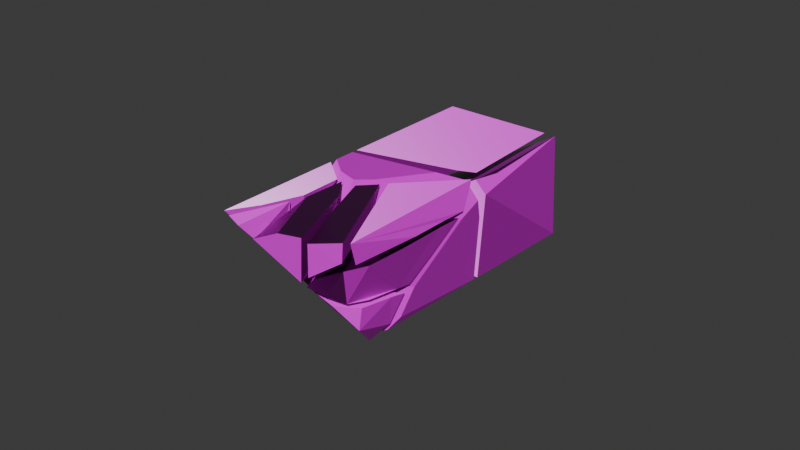 # Source: holzteil_kaputt.blend  (saved by Blender 4.2.66; exported with 4.5.12 LTS)
import bpy
from mathutils import Matrix  # noqa: F401  (used for matrix-valued properties, if any)

bpy.ops.wm.read_factory_settings(use_empty=True)
scene = bpy.context.scene
scene.name = 'Scene'

# ---- collections
col_collection = bpy.data.collections.new('Collection'); scene.collection.children.link(col_collection)

# ---- images (referenced by path relative to the original .blend; pixels are not part of the script)
import os
ASSET_DIR = os.environ.get("B2B_ASSET_DIR", "")  # directory of the original .blend (textures are referenced by path, not embedded)
HERE = os.path.dirname(os.path.abspath(__file__))  # packed textures are extracted next to this script under _unpacked/

def load_image(name, relpath, width, height, colorspace="sRGB"):
    """Load a texture the original file referenced (path relative to the .blend, or extracted next to this script)."""
    p = next((c for c in (os.path.join(HERE, relpath), os.path.join(ASSET_DIR, relpath)) if relpath and os.path.exists(c)), "")
    if p:
        img = bpy.data.images.load(p, check_existing=True)
        img.name = name
    else:  # same state as the original file: an image datablock whose file is absent (Cycles renders it pink)
        img = bpy.data.images.new(name, width, height)
        img.source = "FILE"
        img.filepath = "//" + (relpath or name)
    img.colorspace_settings.name = colorspace
    return img
img_finewood_27_height_1k_png = load_image('finewood_27_height-1K.png', 'finewood_27_height-1K.png', 1024, 1024, 'Non-Color')
img_finewood_27_basecolor_1k_png = load_image('finewood_27_basecolor-1K.png', 'finewood_27_basecolor-1K.png', 1024, 1024, 'sRGB')
img_finewood_27_roughness_1k_png = load_image('finewood_27_roughness-1K.png', 'finewood_27_roughness-1K.png', 1024, 1024, 'Non-Color')
img_finewood_27_normal_1k_png = load_image('finewood_27_normal-1K.png', 'finewood_27_normal-1K.png', 1024, 1024, 'Non-Color')

# ---- materials (node trees are filled in below, after node groups)
mat_material_001 = bpy.data.materials.new('Material.001')
mat_material_001.alpha_threshold = 0.0
mat_material_001.roughness = 0.5
mat_material_001.line_color = (0.0, 0.0, 0.0, 1.0)

# ---- material node trees
mat_material_001.use_nodes = True; mat_material_001.node_tree.nodes.clear()
_N = mat_material_001.node_tree.nodes; _L = mat_material_001.node_tree.links
n0 = _N.new('ShaderNodeOutputMaterial'); n0.name = 'Material Output'; n0.location = (300, 300)
n1 = _N.new('ShaderNodeBsdfPrincipled'); n1.name = 'Principled BSDF'; n1.location = (10, 300)
n1.inputs[3].default_value = 1.45
n2 = _N.new('ShaderNodeTexImage'); n2.name = 'Image Texture'; n2.location = (88, -600)
n2.label = 'Displacement'
n2.image = img_finewood_27_height_1k_png
n3 = _N.new('ShaderNodeDisplacement'); n3.name = 'Displacement'; n3.location = (110, -400)
n3.inputs[2].default_value = 1.0
n4 = _N.new('ShaderNodeTexImage'); n4.name = 'Image Texture.001'; n4.location = (88, -40)
n4.label = 'Base Color'
n4.image = img_finewood_27_basecolor_1k_png
n5 = _N.new('ShaderNodeTexImage'); n5.name = 'Image Texture.002'; n5.location = (88, -320)
n5.label = 'Roughness'
n5.image = img_finewood_27_roughness_1k_png
n6 = _N.new('ShaderNodeTexImage'); n6.name = 'Image Texture.003'; n6.location = (88, -880)
n6.label = 'Normal'
n6.image = img_finewood_27_normal_1k_png
n7 = _N.new('ShaderNodeNormalMap'); n7.name = 'Normal Map'; n7.location = (-240, -340)
n8 = _N.new('ShaderNodeMapping'); n8.name = 'Mapping'; n8.location = (230, -40)
n9 = _N.new('NodeReroute'); n9.name = 'Reroute'; n9.location = (38, -596)
n9.width = 16
n9.socket_idname = 'NodeSocketVector'
n10 = _N.new('ShaderNodeTexCoord'); n10.name = 'Texture Coordinate'; n10.location = (30, -40)
n11 = _N.new('NodeFrame'); n11.name = 'Frame'; n11.location = (-1270, 340)
n11.label = 'Mapping'
n11.width = 400
n12 = _N.new('NodeFrame'); n12.name = 'Frame.001'; n12.location = (-628, 540)
n12.label = 'Textures'
n12.width = 358
n2.parent = n12
n4.parent = n12
n5.parent = n12
n6.parent = n12
n8.parent = n11
n9.parent = n12
n10.parent = n11
_L.new(n1.outputs[0], n0.inputs[0])
_L.new(n2.outputs[0], n3.inputs[0])
_L.new(n3.outputs[0], n0.inputs[2])
_L.new(n4.outputs[0], n1.inputs[0])
_L.new(n5.outputs[0], n1.inputs[2])
_L.new(n6.outputs[0], n7.inputs[1])
_L.new(n7.outputs[0], n1.inputs[5])
_L.new(n9.outputs[0], n4.inputs[0])
_L.new(n9.outputs[0], n5.inputs[0])
_L.new(n9.outputs[0], n2.inputs[0])
_L.new(n9.outputs[0], n6.inputs[0])
_L.new(n8.outputs[0], n9.inputs[0])
_L.new(n10.outputs[2], n8.inputs[0])
n0.is_active_output = True

# ---- world
world_world = bpy.data.worlds.new('World'); scene.world = world_world
world_world.use_nodes = True; world_world.node_tree.nodes.clear()
_N = world_world.node_tree.nodes; _L = world_world.node_tree.links
n0 = _N.new('ShaderNodeOutputWorld'); n0.name = 'World Output'; n0.location = (300, 300)
n1 = _N.new('ShaderNodeBackground'); n1.name = 'Background'; n1.location = (10, 300)
n1.inputs[0].default_value = (0.05088, 0.05088, 0.05088, 1.0)
_L.new(n1.outputs[0], n0.inputs[0])
n0.is_active_output = True
world_world.color = (0.05088, 0.05088, 0.05088)
world_world.sun_shadow_jitter_overblur = 0.0

# ---- meshes
me_cube_cell_031_cell_010 = bpy.data.meshes.new('Cube_cell.031_cell.010')
me_cube_cell_031_cell_010.from_pydata([(-0.001529, 0.01329, -0.002379), (-0.004269, 0.00174, -0.007126), (0.001968, -0.01511, 0.002589), (-0.003849, 0.0001439, 0.003872), (0.002336, -0.01568, -0.007009), (-0.0101, 0.01663, 0.003872), (0.01054, -0.01162, -0.001563), (0.01029, -0.01089, 0.003872), (-0.005384, 0.0215, 0.003872), (-0.003849, 0.0001439, 0.003872), (-0.0101, 0.01663, 0.003872), (0.01054, -0.01162, -0.001563), (0.002336, -0.01568, -0.007009), (0.001968, -0.01511, 0.002589), (0.001968, -0.01511, 0.002589), (0.01029, -0.01089, 0.003872), (0.01029, -0.01089, 0.003872), (-0.005384, 0.0215, 0.003872)], [], [(10, 1, 12, 13, 9), (15, 11, 0, 17), (0, 1, 10, 17), (12, 1, 0, 11), (6, 16, 14, 4), (2, 7, 8, 5, 3)])
_k = set([(2, 3), (2, 7), (3, 5), (4, 6), (4, 14), (5, 8), (6, 16), (7, 8), (9, 10), (9, 13), (10, 17), (11, 12), (11, 15), (12, 13), (14, 16), (15, 17)])
me_cube_cell_031_cell_010.attributes.new('sharp_edge', 'BOOLEAN', 'EDGE').data.foreach_set('value', [ (min(e.vertices), max(e.vertices)) in _k for e in me_cube_cell_031_cell_010.edges])
_uv = me_cube_cell_031_cell_010.uv_layers.new(name='UVMap')
_uv.uv.foreach_set('vector', [0.9157, 0.7831, 0.8732, 0.7213, 0.8736, 0.6494, 0.9107, 0.6519, 0.9157, 0.715, 0.1385, 0.8119, 0.1595, 0.8089, 0.1627, 0.9159, 0.1385, 0.9509, 0.1679, 0.6779, 0.1444, 0.7213, 0.1385, 0.6465, 0.1623, 0.6357, 0.1385, 0.7811, 0.1444, 0.7213, 0.1679, 0.6779, 0.1678, 0.7645, 0.8821, 0.5937, 0.8816, 0.5725, 0.9176, 0.5772, 0.9176, 0.6143, 0.9219, 0.2109, 0.8857, 0.2101, 0.8857, 0.07115, 0.9103, 0.0801, 0.9162, 0.148])
me_cube_cell_031_cell_010.materials.append(mat_material_001)
me_cube_cell_031_cell_010.update()
me_cube_cell_031_cell_011 = bpy.data.meshes.new('Cube_cell.031_cell.011')
me_cube_cell_031_cell_011.from_pydata([(-0.01328, -0.008134, -0.002314), (-0.009776, 0.00926, 0.00512), (-0.008532, -0.01911, -0.0009524), (0.003551, 0.01859, -0.002405), (0.003164, 0.008845, -0.008157), (-0.002955, -0.01819, -0.002006), (0.003194, 0.003583, -0.007152), (0.003796, -0.008613, -0.004905), (0.002668, -0.01602, -0.00319), (0.001115, -0.0154, 0.005479), (0.004009, 0.02906, 0.004493), (0.004534, -0.009191, 0.005843), (0.003982, 0.021, 0.004777), (0.004534, 0.004336, 0.005367), (0.003551, 0.01859, -0.002405), (0.003164, 0.008845, -0.008157), (0.003194, 0.003583, -0.007152), (0.003796, -0.008613, -0.004905), (0.004009, 0.02906, 0.004493), (0.004534, -0.009191, 0.005843), (0.004534, 0.004336, 0.005367), (0.003982, 0.021, 0.004777), (-0.002955, -0.01819, -0.002006), (0.002668, -0.01602, -0.00319), (0.001115, -0.0154, 0.005479)], [], [(2, 1, 0), (0, 1, 14, 15), (2, 0, 15, 16, 17, 22), (22, 24, 1, 2), (1, 18, 14), (1, 24, 19), (1, 19, 20, 21, 18), (9, 23, 7, 6, 4, 3, 10, 12, 13, 11), (23, 9, 5), (17, 8, 22)])
_k = set([(3, 4), (3, 10), (4, 6), (5, 9), (5, 23), (6, 7), (7, 23), (8, 17), (8, 22), (9, 11), (10, 12), (11, 13), (12, 13), (14, 15), (14, 18), (15, 16), (16, 17), (18, 21), (19, 20), (19, 24), (20, 21), (22, 24)])
me_cube_cell_031_cell_011.attributes.new('sharp_edge', 'BOOLEAN', 'EDGE').data.foreach_set('value', [ (min(e.vertices), max(e.vertices)) in _k for e in me_cube_cell_031_cell_011.edges])
_uv = me_cube_cell_031_cell_011.uv_layers.new(name='UVMap')
_uv.uv.foreach_set('vector', [0.6252, 0.19, 0.6136, 0.07859, 0.6424, 0.1471, 0.1959, 0.7701, 0.1959, 0.6958, 0.2579, 0.6651, 0.2665, 0.7079, 0.2001, 0.8025, 0.1959, 0.7701, 0.2665, 0.7079, 0.2612, 0.7246, 0.2507, 0.763, 0.2191, 0.7967, 0.6097, 0.1909, 0.5801, 0.1772, 0.6136, 0.07859, 0.6252, 0.19, 0.1959, 0.6958, 0.247, 0.6178, 0.2579, 0.6651, 0.6136, 0.07859, 0.5801, 0.1772, 0.568, 0.1559, 0.6136, 0.07859, 0.568, 0.1559, 0.568, 0.1058, 0.5697, 0.04373, 0.5696, 0.01389, 0.7969, 0.6596, 0.8299, 0.6588, 0.8352, 0.6878, 0.8423, 0.7351, 0.8454, 0.7555, 0.8218, 0.7923, 0.7936, 0.8317, 0.7937, 0.8005, 0.7936, 0.7363, 0.7937, 0.684, 0.8299, 0.6588, 0.7969, 0.6596, 0.8271, 0.6494, 0.2507, 0.763, 0.2392, 0.7868, 0.2191, 0.7967])
me_cube_cell_031_cell_011.materials.append(mat_material_001)
me_cube_cell_031_cell_011.update()
me_cube_cell_031_cell_001 = bpy.data.meshes.new('Cube_cell.031_cell.001')
me_cube_cell_031_cell_001.from_pydata([(0.003016, -0.01255, 0.006513), (0.00376, 0.004107, -0.005916), (-0.006228, 0.007826, -0.002951), (-0.005662, 0.02132, 0.006513), (-0.006223, 0.007803, 0.006513), (0.009522, -0.01051, 0.006513), (-4.995e-05, 0.01407, 0.006513), (0.0009867, -0.003564, -0.01111), (-0.004958, -0.002276, -0.009982), (-0.003797, -0.01487, 0.003539), (0.009634, -0.01136, -0.006146), (0.009522, -0.01051, 0.006513), (0.009522, -0.01051, 0.006513), (-4.995e-05, 0.01407, 0.006513), (0.009634, -0.01136, -0.006146), (0.0009867, -0.003564, -0.01111), (-0.004958, -0.002276, -0.009982), (-0.006223, 0.007803, 0.006513), (-0.005662, 0.02132, 0.006513), (0.003016, -0.01255, 0.006513), (-0.003797, -0.01487, 0.003539), (-0.003797, -0.01487, 0.003539)], [], [(17, 18, 2), (11, 14, 13), (14, 1, 18, 13), (1, 2, 18), (2, 1, 15, 16), (2, 16, 21, 17), (14, 15, 1), (10, 20, 8, 7), (19, 10, 12), (9, 0, 5, 6, 3, 4), (20, 10, 19)])
_k = set([(0, 5), (0, 9), (3, 4), (3, 6), (4, 9), (5, 6), (7, 8), (7, 10), (8, 20), (10, 12), (11, 13), (11, 14), (12, 19), (13, 18), (14, 15), (15, 16), (16, 21), (17, 18), (17, 21), (19, 20)])
me_cube_cell_031_cell_001.attributes.new('sharp_edge', 'BOOLEAN', 'EDGE').data.foreach_set('value', [ (min(e.vertices), max(e.vertices)) in _k for e in me_cube_cell_031_cell_001.edges])
_uv = me_cube_cell_031_cell_001.uv_layers.new(name='UVMap')
_uv.uv.foreach_set('vector', [0.7957, 0.4674, 0.8025, 0.4157, 0.832, 0.4721, 0.8632, 0.3749, 0.8143, 0.3782, 0.8632, 0.2731, 0.8143, 0.3782, 0.8153, 0.3143, 0.8627, 0.2387, 0.8632, 0.2731, 0.6559, 0.888, 0.6194, 0.8658, 0.6281, 0.8026, 0.6194, 0.8658, 0.6559, 0.888, 0.6416, 0.9224, 0.6194, 0.9136, 0.832, 0.4721, 0.8538, 0.5145, 0.7957, 0.5561, 0.7957, 0.4674, 0.8143, 0.3782, 0.7941, 0.3371, 0.8153, 0.3143, 0.7918, 0.9085, 0.8454, 0.871, 0.8352, 0.9199, 0.8148, 0.925, 0.8176, 0.8595, 0.7918, 0.9085, 0.7913, 0.8595, 0.4231, 0.9021, 0.3942, 0.9017, 0.368, 0.9021, 0.3735, 0.8004, 0.3852, 0.767, 0.4035, 0.8159, 0.8454, 0.871, 0.7918, 0.9085, 0.8176, 0.8595])
me_cube_cell_031_cell_001.materials.append(mat_material_001)
me_cube_cell_031_cell_001.update()
me_cube_cell_031_cell_002 = bpy.data.meshes.new('Cube_cell.031_cell.002')
me_cube_cell_031_cell_002.from_pydata([(-0.01309, 0.0258, 0.006827), (-0.01309, 0.02384, -0.01494), (-0.01309, -0.01144, -0.01565), (-0.01309, -0.01714, -0.003549), (-0.01309, -0.02136, 0.006827), (0.01886, -0.01385, 0.006827), (0.02401, -0.01164, 0.006827), (0.0226, 0.0258, 0.006827), (-0.01309, 0.02384, -0.01494), (-0.01309, -0.01144, -0.01565), (-0.01309, -0.01714, -0.003549), (-0.01309, -0.02136, 0.006827), (0.01886, -0.01385, 0.006827), (0.02401, -0.01164, 0.006827), (0.0226, 0.0258, 0.006827)], [], [(8, 12, 9), (12, 10, 9), (11, 10, 12), (13, 12, 8, 14), (6, 7, 0, 4, 5), (2, 3, 4, 0, 1), (7, 1, 0)])
_k = set([(1, 2), (1, 7), (2, 3), (3, 4), (4, 5), (5, 6), (6, 7), (8, 9), (8, 14), (9, 10), (10, 11), (11, 12), (12, 13), (13, 14)])
me_cube_cell_031_cell_002.attributes.new('sharp_edge', 'BOOLEAN', 'EDGE').data.foreach_set('value', [ (min(e.vertices), max(e.vertices)) in _k for e in me_cube_cell_031_cell_002.edges])
_uv = me_cube_cell_031_cell_002.uv_layers.new(name='UVMap')
_uv.uv.foreach_set('vector', [0.3576, 0.1908, 0.2131, 0.04041, 0.3634, 0.05468, 0.2131, 0.04041, 0.3395, 0.03131, 0.3634, 0.05468, 0.319, 0.01389, 0.3395, 0.03131, 0.2131, 0.04041, 0.1959, 0.04856, 0.2131, 0.04041, 0.3576, 0.1908, 0.1959, 0.1932, 0.1681, 0.2778, 0.1627, 0.4224, 0.02478, 0.4224, 0.02478, 0.2403, 0.1482, 0.2692, 0.6274, 0.7365, 0.5807, 0.7586, 0.5406, 0.7748, 0.5406, 0.5927, 0.6247, 0.6002, 0.1107, 0.6357, 0.1107, 0.7974, 0.03873, 0.7533])
me_cube_cell_031_cell_002.materials.append(mat_material_001)
me_cube_cell_031_cell_002.update()
me_cube_cell_031_cell_003 = bpy.data.meshes.new('Cube_cell.031_cell.003')
me_cube_cell_031_cell_003.from_pydata([(-0.009291, -0.001737, -0.002095), (0.0009293, 0.02627, 0.002695), (-0.01322, 0.006426, 0.004251), (0.002752, -0.02712, 0.004251), (0.004652, 0.01778, -0.003037), (0.005087, -0.004061, -0.002153), (0.004463, -0.02715, -0.001208), (0.004628, 0.009592, -0.002703), (-0.01322, 0.006426, 0.004251), (0.002752, -0.02712, 0.004251), (0.004652, 0.01778, -0.003037), (0.004628, 0.009592, -0.002703), (0.005087, -0.004061, -0.002153), (0.0009293, 0.02627, 0.002695), (0.004463, -0.02715, -0.001208)], [], [(13, 0, 8), (8, 0, 14, 9), (13, 10, 0), (14, 0, 10, 11, 12), (1, 3, 6, 5, 7, 4), (3, 1, 2)])
_k = set([(1, 2), (1, 4), (2, 3), (3, 6), (4, 7), (5, 6), (5, 7), (8, 9), (8, 13), (9, 14), (10, 11), (10, 13), (11, 12), (12, 14)])
me_cube_cell_031_cell_003.attributes.new('sharp_edge', 'BOOLEAN', 'EDGE').data.foreach_set('value', [ (min(e.vertices), max(e.vertices)) in _k for e in me_cube_cell_031_cell_003.edges])
_uv = me_cube_cell_031_cell_003.uv_layers.new(name='UVMap')
_uv.uv.foreach_set('vector', [0.7117, 0.6216, 0.7531, 0.515, 0.7679, 0.5459, 0.9154, 0.3852, 0.891, 0.3503, 0.8938, 0.2387, 0.9154, 0.2417, 0.7117, 0.6216, 0.6977, 0.5895, 0.7531, 0.515, 0.7019, 0.4157, 0.7531, 0.515, 0.6977, 0.5895, 0.6984, 0.5578, 0.6977, 0.505, 0.7511, 0.3782, 0.7542, 0.1717, 0.7622, 0.1721, 0.7664, 0.2613, 0.7656, 0.3142, 0.7664, 0.3458, 0.7542, 0.1717, 0.7511, 0.3782, 0.6948, 0.3024])
me_cube_cell_031_cell_003.materials.append(mat_material_001)
me_cube_cell_031_cell_003.update()
me_cube_cell_031_cell_004 = bpy.data.meshes.new('Cube_cell.031_cell.004')
me_cube_cell_031_cell_004.from_pydata([(0.0008237, 0.008945, -0.007221), (0.000885, -0.009689, 0.005609), (0.003264, -0.006371, 0.0008915), (0.0009886, 0.009035, 0.005609), (-0.005392, -0.007262, 0.005609), (-0.0005698, 0.005342, -0.0105), (-0.005392, -0.007262, 0.005609), (-0.005392, -0.007262, 0.005609), (-0.0005698, 0.005342, -0.0105), (0.003264, -0.006371, 0.0008915), (0.0009886, 0.009035, 0.005609)], [], [(8, 0, 10, 2), (0, 6, 10), (6, 0, 8), (5, 9, 1, 7), (1, 9, 3, 4)])
_k = set([(1, 4), (1, 7), (2, 8), (2, 10), (3, 4), (3, 9), (5, 7), (5, 9), (6, 8), (6, 10)])
me_cube_cell_031_cell_004.attributes.new('sharp_edge', 'BOOLEAN', 'EDGE').data.foreach_set('value', [ (min(e.vertices), max(e.vertices)) in _k for e in me_cube_cell_031_cell_004.edges])
_uv = me_cube_cell_031_cell_004.uv_layers.new(name='UVMap')
_uv.uv.foreach_set('vector', [0.04128, 0.9543, 0.0503, 0.9377, 0.09751, 0.9235, 0.09751, 0.9861, 0.2155, 0.9113, 0.1959, 0.8303, 0.2477, 0.8737, 0.1959, 0.8303, 0.2155, 0.9113, 0.1959, 0.9115, 0.9774, 0.8921, 0.9474, 0.8347, 0.9514, 0.8109, 0.9774, 0.811, 0.9728, 0.1423, 0.9845, 0.1599, 0.9496, 0.2109, 0.9496, 0.1443])
me_cube_cell_031_cell_004.materials.append(mat_material_001)
me_cube_cell_031_cell_004.update()
me_cube_cell_031_cell_005 = bpy.data.meshes.new('Cube_cell.031_cell.005')
me_cube_cell_031_cell_005.from_pydata([(0.01709, 0.02231, -0.01433), (-0.02376, 0.02231, -0.01433), (0.01314, -0.0157, 0.01684), (-0.02376, 0.02155, -0.005117), (-0.02376, -0.01495, -0.005959), (0.01584, 0.02162, 0.01914), (0.01672, -0.009895, 0.01914), (0.01692, -0.01587, 0.01326), (-0.02376, -0.01509, -0.01433), (0.01534, -0.01627, -0.01433), (-0.02376, 0.02155, -0.005117), (-0.02376, -0.01495, -0.005959), (0.01314, -0.0157, 0.01684), (0.01672, -0.009895, 0.01914), (0.01584, 0.02162, 0.01914), (0.01692, -0.01587, 0.01326), (-0.02376, -0.01509, -0.01433), (0.01534, -0.01627, -0.01433)], [], [(12, 10, 11), (10, 12, 13, 5), (17, 15, 12, 11, 16), (2, 7, 9, 0, 14), (2, 14, 6), (1, 8, 4, 3), (3, 14, 0, 1), (8, 1, 0, 9)])
_k = set([(2, 6), (2, 7), (3, 4), (3, 14), (4, 8), (5, 10), (5, 13), (6, 14), (7, 9), (8, 9), (10, 11), (11, 16), (12, 13), (12, 15), (15, 17), (16, 17)])
me_cube_cell_031_cell_005.attributes.new('sharp_edge', 'BOOLEAN', 'EDGE').data.foreach_set('value', [ (min(e.vertices), max(e.vertices)) in _k for e in me_cube_cell_031_cell_005.edges])
_uv = me_cube_cell_031_cell_005.uv_layers.new(name='UVMap')
_uv.uv.foreach_set('vector', [0.1959, 0.2372, 0.3378, 0.4048, 0.1967, 0.4048, 0.3378, 0.4048, 0.1959, 0.2372, 0.2185, 0.221, 0.3403, 0.2253, 0.5466, 0.227, 0.6532, 0.221, 0.6671, 0.2356, 0.579, 0.3782, 0.5466, 0.3782, 0.5492, 0.4176, 0.5638, 0.4172, 0.6699, 0.4157, 0.6699, 0.5649, 0.5406, 0.562, 0.6552, 0.7375, 0.6552, 0.5927, 0.6689, 0.7137, 0.9618, 0.2387, 0.9618, 0.3831, 0.9449, 0.3821, 0.9432, 0.2411, 0.1266, 0.6066, 0.03873, 0.4502, 0.1681, 0.4502, 0.1623, 0.6079, 0.5356, 0.1655, 0.3911, 0.1658, 0.3911, 0.01389, 0.5402, 0.02009])
me_cube_cell_031_cell_005.materials.append(mat_material_001)
me_cube_cell_031_cell_005.update()
me_cube_cell_031_cell_006 = bpy.data.meshes.new('Cube_cell.031_cell.006')
me_cube_cell_031_cell_006.from_pydata([(0.0045, -0.006878, -0.0005681), (0.0006443, 0.001366, -0.009161), (-0.01207, -0.008198, 0.006956), (0.003011, 0.01339, 0.001175), (0.002228, 0.008015, -0.006558), (-0.004096, 0.0005015, -0.006159), (-0.0009844, -0.0111, 0.006851), (0.003718, -0.004921, 0.005084), (0.003051, 0.00782, 0.00238), (0.003718, -0.004921, 0.005084), (0.003718, -0.004921, 0.005084), (0.003051, 0.00782, 0.00238), (0.003011, 0.01339, 0.001175), (-0.01207, -0.008198, 0.006956), (-0.004096, 0.0005015, -0.006159), (0.002228, 0.008015, -0.006558), (0.0006443, 0.001366, -0.009161), (0.0006443, 0.001366, -0.009161), (0.0045, -0.006878, -0.0005681), (-0.0009844, -0.0111, 0.006851)], [], [(13, 12, 15, 14), (14, 15, 16), (9, 11, 12, 13, 19), (2, 5, 1, 6), (10, 18, 17, 4, 3, 8), (6, 0, 7), (1, 0, 6)])
_k = set([(0, 1), (0, 7), (1, 5), (2, 5), (2, 6), (3, 4), (3, 8), (4, 17), (6, 7), (8, 10), (9, 11), (9, 19), (10, 18), (11, 12), (12, 15), (13, 14), (13, 19), (14, 16), (15, 16), (17, 18)])
me_cube_cell_031_cell_006.attributes.new('sharp_edge', 'BOOLEAN', 'EDGE').data.foreach_set('value', [ (min(e.vertices), max(e.vertices)) in _k for e in me_cube_cell_031_cell_006.edges])
_uv = me_cube_cell_031_cell_006.uv_layers.new(name='UVMap')
_uv.uv.foreach_set('vector', [0.5916, 0.8026, 0.5916, 0.9067, 0.5572, 0.8949, 0.5514, 0.8576, 0.5514, 0.8576, 0.5572, 0.8949, 0.5406, 0.8733, 0.3371, 0.8515, 0.3068, 0.8917, 0.2943, 0.9099, 0.2943, 0.8057, 0.3359, 0.8208, 0.9196, 0.8109, 0.9196, 0.8791, 0.9079, 0.8976, 0.8777, 0.825, 0.6977, 0.8404, 0.7201, 0.8373, 0.7474, 0.8762, 0.7314, 0.8988, 0.6977, 0.9128, 0.6977, 0.8908, 0.7783, 0.01389, 0.7783, 0.0435, 0.7607, 0.0292, 0.9079, 0.8976, 0.8732, 0.864, 0.8777, 0.825])
me_cube_cell_031_cell_006.materials.append(mat_material_001)
me_cube_cell_031_cell_006.update()
me_cube_cell_031_cell_007 = bpy.data.meshes.new('Cube_cell.031_cell.007')
me_cube_cell_031_cell_007.from_pydata([(-0.01889, -0.008891, -0.01755), (0.002414, -0.01993, 0.003112), (0.005753, -0.006712, 0.008107), (0.01602, 0.02155, 0.01369), (-0.01889, 0.0225, -0.01755), (-0.01889, 0.0224, -0.007786), (-0.005066, 0.02223, -0.01755), (0.02135, 0.02153, 0.003351), (0.02014, 0.02146, -0.01755), (-0.01889, -0.0221, -0.002854), (-0.01219, -0.0003554, 0.01591), (-0.01889, -0.01527, 0.001948), (-0.01889, -0.003461, 0.01012), (-0.01889, 0.005103, 0.01591), (-0.01889, 0.01718, 0.004521), (0.009234, 0.01644, 0.01591), (0.02168, 0.02009, 0.009481), (-0.01889, 0.01199, 0.01591), (0.0214, 0.0131, 0.006352), (0.0205, -0.007004, -0.007218), (7.157e-05, -0.02924, -0.003061), (0.0101, -0.02374, -0.0135), (0.02004, -0.01235, -0.01464), (0.01843, -0.01615, -0.01755), (0.01396, -0.02159, -0.01755), (-0.006972, -0.02767, -0.001771), (-0.00558, -0.002347, 0.01591), (-0.001302, 0.001204, 0.01591), (-0.01889, 0.0224, -0.007786), (-0.01889, 0.0225, -0.01755), (-0.005066, 0.02223, -0.01755), (0.02014, 0.02146, -0.01755), (0.02135, 0.02153, 0.003351), (-0.01889, -0.0221, -0.002854), (-0.01889, -0.0221, -0.002854), (-0.01889, -0.01527, 0.001948), (-0.01889, -0.003461, 0.01012), (-0.01889, 0.005103, 0.01591), (-0.01889, 0.01718, 0.004521), (-0.01889, 0.01199, 0.01591), (7.157e-05, -0.02924, -0.003061), (0.0101, -0.02374, -0.0135), (0.02004, -0.01235, -0.01464), (0.01843, -0.01615, -0.01755), (0.01396, -0.02159, -0.01755), (0.01396, -0.02159, -0.01755), (-0.006972, -0.02767, -0.001771), (-0.01889, -0.008891, -0.01755), (0.02168, 0.02009, 0.009481), (-0.01219, -0.0003554, 0.01591), (0.009234, 0.01644, 0.01591), (0.0214, 0.0131, 0.006352), (-0.001302, 0.001204, 0.01591), (0.0205, -0.007004, -0.007218), (-0.00558, -0.002347, 0.01591)], [], [(29, 28, 3), (29, 3, 48, 32, 30), (31, 30, 32), (35, 33, 49), (35, 49, 36), (37, 36, 49), (3, 28, 38), (3, 50, 48), (3, 38, 39, 50), (51, 48, 50, 52, 2), (51, 2, 1), (1, 53, 51), (53, 1, 40), (42, 53, 40, 41), (42, 41, 44, 43), (49, 33, 46), (40, 54, 49, 46), (40, 1, 54), (1, 2, 52, 54), (34, 47, 45, 21, 20, 25), (17, 13, 10, 26, 27, 15), (8, 23, 24, 0, 4, 6), (22, 23, 8, 7, 16, 18, 19), (5, 4, 0, 9, 11, 12, 13, 17, 14)])
_k = set([(0, 9), (0, 24), (4, 5), (4, 6), (5, 14), (6, 8), (7, 8), (7, 16), (9, 11), (10, 13), (10, 26), (11, 12), (12, 13), (14, 17), (15, 17), (15, 27), (16, 18), (18, 19), (19, 22), (20, 21), (20, 25), (21, 45), (22, 23), (23, 24), (25, 34), (26, 27), (28, 29), (28, 38), (29, 30), (30, 31), (31, 32), (32, 48), (33, 35), (33, 46), (34, 47), (35, 36), (36, 37), (37, 49), (38, 39), (39, 50), (40, 41), (40, 46), (41, 44), (42, 43), (42, 53), (43, 44), (45, 47), (48, 51), (49, 54), (50, 52), (51, 53), (52, 54)])
me_cube_cell_031_cell_007.attributes.new('sharp_edge', 'BOOLEAN', 'EDGE').data.foreach_set('value', [ (min(e.vertices), max(e.vertices)) in _k for e in me_cube_cell_031_cell_007.edges])
_uv = me_cube_cell_031_cell_007.uv_layers.new(name='UVMap')
_uv.uv.foreach_set('vector', [0.3287, 0.5895, 0.2911, 0.5893, 0.2085, 0.4541, 0.3287, 0.5895, 0.2085, 0.4541, 0.2241, 0.4325, 0.2483, 0.4338, 0.3287, 0.5361, 0.3286, 0.4389, 0.3287, 0.5361, 0.2483, 0.4338, 0.01712, 0.06481, 0.0182, 0.03846, 0.04061, 0.1234, 0.01712, 0.06481, 0.04061, 0.1234, 0.01524, 0.1104, 0.01389, 0.1435, 0.01524, 0.1104, 0.04061, 0.1234, 0.2085, 0.4541, 0.2911, 0.5893, 0.2417, 0.5897, 0.146, 0.2125, 0.1206, 0.1917, 0.1681, 0.2077, 0.2085, 0.4541, 0.2417, 0.5897, 0.1959, 0.5901, 0.1979, 0.4809, 0.1681, 0.1807, 0.1681, 0.2077, 0.1206, 0.1917, 0.08238, 0.1312, 0.1109, 0.1017, 0.1681, 0.1807, 0.1109, 0.1017, 0.1001, 0.05019, 0.1001, 0.05019, 0.1678, 0.103, 0.1681, 0.1807, 0.05478, 0.8252, 0.1107, 0.8485, 0.1107, 0.8922, 0.04271, 0.8584, 0.05478, 0.8252, 0.1107, 0.8922, 0.06838, 0.8947, 0.04271, 0.8584, 0.06838, 0.8947, 0.05189, 0.8957, 0.04128, 0.8772, 0.04061, 0.1234, 0.0182, 0.03846, 0.06507, 0.01881, 0.09251, 0.01389, 0.06643, 0.1168, 0.04061, 0.1234, 0.06507, 0.01881, 0.09251, 0.01389, 0.1001, 0.05019, 0.06643, 0.1168, 0.1001, 0.05019, 0.1109, 0.1017, 0.08238, 0.1312, 0.06643, 0.1168, 0.4985, 0.8846, 0.4509, 0.903, 0.4509, 0.767, 0.464, 0.7779, 0.4978, 0.8064, 0.502, 0.8339, 0.6702, 0.01805, 0.6965, 0.01389, 0.7214, 0.03615, 0.733, 0.06016, 0.722, 0.07863, 0.6702, 0.128, 0.368, 0.388, 0.3702, 0.2425, 0.3867, 0.221, 0.5151, 0.2661, 0.5189, 0.3874, 0.4655, 0.388, 0.3798, 0.7244, 0.368, 0.7392, 0.368, 0.5938, 0.4489, 0.5932, 0.4726, 0.5987, 0.4606, 0.6258, 0.4084, 0.7036, 0.4813, 0.4337, 0.5128, 0.4545, 0.4449, 0.555, 0.3693, 0.5655, 0.3687, 0.5332, 0.368, 0.4777, 0.368, 0.4378, 0.3829, 0.4157, 0.4306, 0.4238])
me_cube_cell_031_cell_007.materials.append(mat_material_001)
me_cube_cell_031_cell_007.update()
me_cube_cell_031_cell_008 = bpy.data.meshes.new('Cube_cell.031_cell.008')
me_cube_cell_031_cell_008.from_pydata([(0.005208, 0.0005719, -0.003173), (-0.004529, -0.01976, 0.006083), (-0.004529, -0.003913, -0.01155), (0.002056, -0.007474, -0.01042), (-0.004529, 0.005216, -0.005272), (0.000703, -0.01106, 0.006083), (0.005135, 0.0005782, 0.006083), (-0.004529, 0.02169, 0.006083), (0.005015, 0.01415, 0.006083), (0.002056, -0.007474, -0.01042), (-0.004529, -0.01976, 0.006083), (-0.004529, -0.01976, 0.006083), (-0.004529, -0.003913, -0.01155), (-0.004529, -0.003913, -0.01155), (-0.004529, 0.005216, -0.005272), (0.000703, -0.01106, 0.006083), (0.005135, 0.0005782, 0.006083), (-0.004529, 0.02169, 0.006083), (0.005015, 0.01415, 0.006083)], [], [(12, 14, 0, 9), (10, 9, 0, 15), (15, 0, 16), (0, 14, 17, 18), (16, 0, 18), (11, 13, 3), (8, 7, 1, 5, 6), (1, 7, 4, 2)])
_k = set([(1, 2), (1, 5), (2, 4), (3, 11), (3, 13), (4, 7), (5, 6), (6, 8), (7, 8), (9, 10), (9, 12), (10, 15), (11, 13), (12, 14), (14, 17), (15, 16), (16, 18), (17, 18)])
me_cube_cell_031_cell_008.attributes.new('sharp_edge', 'BOOLEAN', 'EDGE').data.foreach_set('value', [ (min(e.vertices), max(e.vertices)) in _k for e in me_cube_cell_031_cell_008.edges])
_uv = me_cube_cell_031_cell_008.uv_layers.new(name='UVMap')
_uv.uv.foreach_set('vector', [0.8816, 0.5358, 0.8816, 0.493, 0.9228, 0.5032, 0.9095, 0.5447, 0.8579, 0.2109, 0.7941, 0.1584, 0.8221, 0.1251, 0.8579, 0.1731, 0.8579, 0.1731, 0.8221, 0.1251, 0.8579, 0.1252, 0.9228, 0.5032, 0.8816, 0.493, 0.8816, 0.4157, 0.922, 0.4397, 0.8579, 0.1252, 0.8221, 0.1251, 0.8579, 0.07479, 0.9699, 0.6494, 0.9699, 0.741, 0.9435, 0.7285, 0.3311, 0.7488, 0.2943, 0.778, 0.2943, 0.6178, 0.3145, 0.6514, 0.3316, 0.6964, 0.6977, 0.8095, 0.6977, 0.6494, 0.7416, 0.713, 0.7658, 0.7483])
me_cube_cell_031_cell_008.materials.append(mat_material_001)
me_cube_cell_031_cell_008.update()

# ---- objects
ob_cube_cell_031_cell = bpy.data.objects.new('Cube_cell.031_cell', me_cube_cell_031_cell_010)
ob_cube_cell_031_cell_001 = bpy.data.objects.new('Cube_cell.031_cell.001', me_cube_cell_031_cell_011)
ob_cube_cell_031_cell_002 = bpy.data.objects.new('Cube_cell.031_cell.002', me_cube_cell_031_cell_001)
ob_cube_cell_031_cell_003 = bpy.data.objects.new('Cube_cell.031_cell.003', me_cube_cell_031_cell_002)
ob_cube_cell_031_cell_004 = bpy.data.objects.new('Cube_cell.031_cell.004', me_cube_cell_031_cell_003)
ob_cube_cell_031_cell_005 = bpy.data.objects.new('Cube_cell.031_cell.005', me_cube_cell_031_cell_004)
ob_cube_cell_031_cell_006 = bpy.data.objects.new('Cube_cell.031_cell.006', me_cube_cell_031_cell_005)
ob_cube_cell_031_cell_007 = bpy.data.objects.new('Cube_cell.031_cell.007', me_cube_cell_031_cell_006)
ob_cube_cell_031_cell_008 = bpy.data.objects.new('Cube_cell.031_cell.008', me_cube_cell_031_cell_007)
ob_cube_cell_031_cell_009 = bpy.data.objects.new('Cube_cell.031_cell.009', me_cube_cell_031_cell_008)

# ---- transforms, parenting, visibility, modifiers, constraints
ob_cube_cell_031_cell.location = (0.003961, -0.007644, 0.009057)
ob_cube_cell_031_cell_001.location = (0.01383, -0.004001, -0.0002001)
ob_cube_cell_031_cell_002.location = (-0.005251, -0.01268, 0.006417)
ob_cube_cell_031_cell_003.location = (-0.009392, 0.04913, 0.006103)
ob_cube_cell_031_cell_004.location = (0.01328, 0.009443, 0.008678)
ob_cube_cell_031_cell_005.location = (-0.01406, -0.01894, 0.007321)
ob_cube_cell_031_cell_006.location = (0.001276, 0.0533, -0.006207)
ob_cube_cell_031_cell_007.location = (0.01387, -0.01063, -0.01137)
ob_cube_cell_031_cell_008.location = (-0.003599, 0.01393, -0.00298)
ob_cube_cell_031_cell_009.location = (-0.01796, -0.005269, 0.006846)

# ---- collection membership
col_collection.objects.link(ob_cube_cell_031_cell)
col_collection.objects.link(ob_cube_cell_031_cell_001)
col_collection.objects.link(ob_cube_cell_031_cell_002)
col_collection.objects.link(ob_cube_cell_031_cell_003)
col_collection.objects.link(ob_cube_cell_031_cell_004)
col_collection.objects.link(ob_cube_cell_031_cell_005)
col_collection.objects.link(ob_cube_cell_031_cell_006)
col_collection.objects.link(ob_cube_cell_031_cell_007)
col_collection.objects.link(ob_cube_cell_031_cell_008)
col_collection.objects.link(ob_cube_cell_031_cell_009)

# ---- scene / render settings (as saved in the file)
scene.frame_start = 1; scene.frame_end = 250; scene.frame_set(1)
scene.render.engine = 'BLENDER_EEVEE_NEXT'
bpy.context.view_layer.update()

# ---- added for rendering (the .blend has no active camera and no usable light): camera, sun
cam_auto = bpy.data.cameras.new('AutoCamera')
cam_auto.lens = 50.0
cam_auto.sensor_width = 36.0
cam_auto.clip_end = 1000.0
ob_auto_camera = bpy.data.objects.new('AutoCamera', cam_auto)
scene.collection.objects.link(ob_auto_camera)
ob_auto_camera.location = (0.182985, -0.198561, 0.144234)
ob_auto_camera.rotation_euler = (1.09748, -7.21219e-08, 0.694738)
scene.camera = ob_auto_camera
light_auto_sun = bpy.data.lights.new('AutoSun', 'SUN')
light_auto_sun.energy = 3.0
light_auto_sun.angle = 0.0523599
ob_auto_sun = bpy.data.objects.new('AutoSun', light_auto_sun)
scene.collection.objects.link(ob_auto_sun)
ob_auto_sun.rotation_euler = (0.872665, 0.174533, 0.523599)
bpy.context.view_layer.update()
